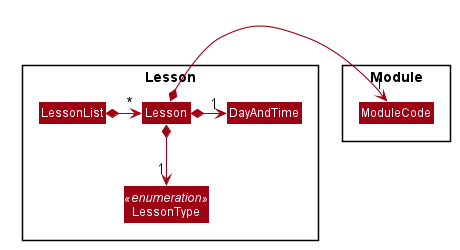

The diagram above was rendered by PlantUML. Its source (embedded in the PNG):
@startuml









skinparam BackgroundColor #FFFFFFF

skinparam Shadowing false

skinparam Class {
    FontColor #FFFFFF
    BorderThickness 1
    BorderColor #FFFFFF
    StereotypeFontColor #FFFFFF
    FontName Arial
}

skinparam Actor {
    BorderColor #000000
    Color #000000
    FontName Arial
}

skinparam Sequence {
    MessageAlign center
    BoxFontSize 50
    BoxPadding 0
    BoxFontColor #FFFFFF
    FontName Arial
}

skinparam Participant {
    FontColor #FFFFFFF
    Padding 20
    FontSize 50
}

skinparam ArrowFontSize 40
skinparam MinClassWidth 50
skinparam ParticipantPadding 10
skinparam Shadowing false
skinparam DefaultTextAlignment center
skinparam packageStyle Rectangle

hide footbox
hide members
hide circle
skinparam arrowThickness 1.1
skinparam arrowColor #9D0012
skinparam classBackgroundColor #9D0012
skinparam ArrowFontSize 15

Package Lesson <<Rectangle>> {
Class Lesson
Class DayAndTime
Enum LessonType <<enumeration>>
Class LessonList
}

Package Module <<Rectangle>> {
Class ModuleCode
}

LessonList *-> "*" Lesson
Lesson *-> "1" DayAndTime
Lesson *--> "1" LessonType
Lesson *-> "1" ModuleCode


@enduml